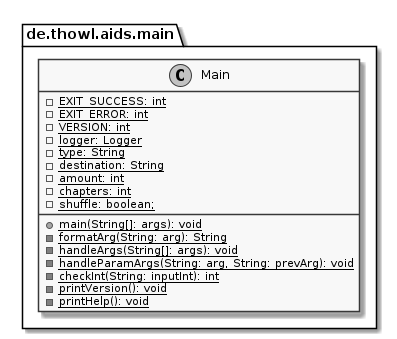

The diagram above was rendered by PlantUML. Its source (embedded in the PNG):
@startuml de.thowl.aids.main

skinparam monochrome true

package de.thowl.aids.main {
	class Main {
		- {static} EXIT_SUCCESS: int
		- {static} EXIT_ERROR: int
		- {static} VERSION: int
		- {static} logger: Logger
		- {static} type: String
		- {static} destination: String
		- {static} amount: int
		- {static} chapters: int
		- {static} shuffle: boolean;
		+ {static} main(String[]: args): void
		- {static} formatArg(String: arg): String
		- {static} handleArgs(String[]: args): void
		- {static} handleParamArgs(String: arg, String: prevArg): void
		- {static} checkInt(String: inputInt): int
		- {static} printVersion(): void
		- {static} printHelp(): void
	}
}

@enduml